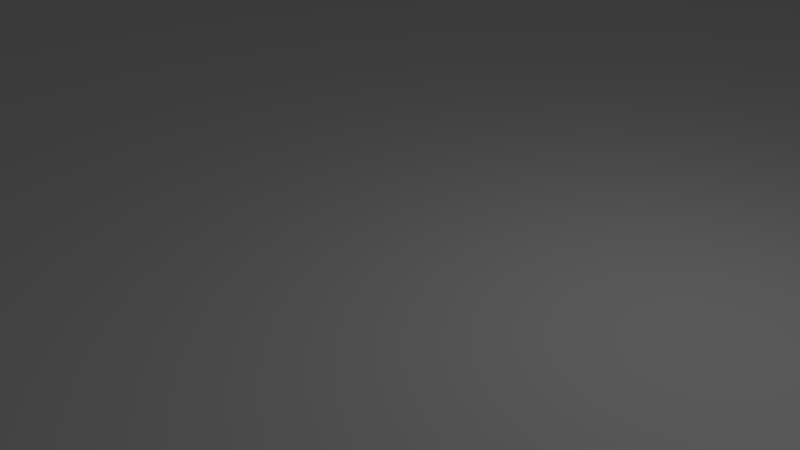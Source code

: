 # Source: untitled.blend  (saved by Blender 2.68.0; exported with 4.5.12 LTS)
import bpy
from mathutils import Matrix  # noqa: F401  (used for matrix-valued properties, if any)

bpy.ops.wm.read_factory_settings(use_empty=True)
scene = bpy.context.scene
scene.name = 'Scene'

# ---- collections
col_collection_1 = bpy.data.collections.new('Collection 1'); scene.collection.children.link(col_collection_1)

# ---- materials (node trees are filled in below, after node groups)
mat_material = bpy.data.materials.new('Material')
mat_material.alpha_threshold = 0.0
mat_material.use_transparent_shadow = False
mat_material.roughness = 0.5
mat_material.line_color = (0.0, 0.0, 0.0, 1.0)

# ---- material node trees

# ---- world
world_world = bpy.data.worlds.new('World'); scene.world = world_world
world_world.color = (0.05088, 0.05088, 0.05088)
world_world.use_sun_shadow = False
world_world.sun_shadow_jitter_overblur = 0.0
world_world.cycles.sampling_method = 'MANUAL'
world_world.cycles.sample_map_resolution = 256

# ---- cameras
cam_camera = bpy.data.cameras.new('Camera')
cam_camera.clip_end = 100.0
cam_camera.lens = 35.0
cam_camera.sensor_width = 32.0
cam_camera.sensor_height = 18.0
cam_camera.ortho_scale = 7.314
cam_camera.dof.focus_distance = 0.0
cam_camera.dof.aperture_fstop = 128.0

# ---- lights
light_lamp = bpy.data.lights.new('Lamp', 'POINT')
light_lamp.transmission_factor = 0.0
light_lamp.cutoff_distance = 30.0
light_lamp.energy = 100.0
light_lamp.shadow_buffer_clip_start = 1.001
light_lamp.shadow_soft_size = 0.1
light_lamp.shadow_maximum_resolution = 0.006
light_lamp.use_absolute_resolution = True
light_lamp.cycles.use_multiple_importance_sampling = False

# ---- meshes
me_cube = bpy.data.meshes.new('Cube')
me_cube.from_pydata([(1.0, 1.0, -1.0), (1.0, -1.0, -1.0), (-1.0, -1.0, -1.0), (-1.0, 1.0, -1.0), (1.0, 1.0, 1.0), (1.0, -1.0, 1.0), (-1.0, -1.0, 1.0), (-1.0, 1.0, 1.0)], [], [(0, 1, 2, 3), (4, 7, 6, 5), (0, 4, 5, 1), (1, 5, 6, 2), (2, 6, 7, 3), (4, 0, 3, 7)])
_uv = me_cube.uv_layers.new(name='UV coord')
_uv.uv.foreach_set('vector', [0.0, 0.0, 1.0, 0.0, 1.0, 1.0, 0.0, 1.0, 0.0, 0.0, 1.0, 0.0, 1.0, 1.0, 0.0, 1.0, 0.0, 0.0, 1.0, 0.0, 1.0, 1.0, 0.0, 1.0, 0.0, 0.0, 1.0, 0.0, 1.0, 1.0, 0.0, 1.0, 0.0, 0.0, 1.0, 0.0, 1.0, 1.0, 0.0, 1.0, 0.0, 0.0, 1.0, 0.0, 1.0, 1.0, 0.0, 1.0])
me_cube.materials.append(mat_material)
me_cube.use_remesh_preserve_volume = False
me_cube.use_remesh_preserve_attributes = False
me_cube.use_mirror_vertex_groups = False
me_cube.update()

# ---- objects
ob_cube = bpy.data.objects.new('Cube', me_cube)
ob_lamp = bpy.data.objects.new('Lamp', light_lamp)
ob_camera = bpy.data.objects.new('Camera', cam_camera)

# ---- transforms, parenting, visibility, modifiers, constraints
ob_cube.location = (0.0, 0.0, 0.0)
ob_cube.scale = (100.0, 100.0, 0.1)
ob_cube.lock_rotations_4d = False
ob_cube.empty_display_type = 'ARROWS'
ob_cube.lineart.crease_threshold = 0.0
ob_lamp.location = (4.076, 1.005, 5.904)
ob_lamp.rotation_euler = (0.6503, 0.05522, 1.866)
ob_lamp.lock_rotations_4d = False
ob_lamp.empty_display_type = 'ARROWS'
ob_lamp.color = (0.0, 0.0, 0.0, 0.0)
ob_lamp.lineart.crease_threshold = 0.0
ob_camera.location = (7.481, -6.508, 5.344)
ob_camera.rotation_euler = (1.109, 0.01082, 0.8149)
ob_camera.lock_rotations_4d = False
ob_camera.empty_display_type = 'ARROWS'
ob_camera.color = (0.0, 0.0, 0.0, 0.0)
ob_camera.display_type = 'WIRE'
ob_camera.lineart.crease_threshold = 0.0

# ---- collection membership
col_collection_1.objects.link(ob_cube)
col_collection_1.objects.link(ob_lamp)
col_collection_1.objects.link(ob_camera)

# ---- scene / render settings (as saved in the file)
scene.camera = ob_camera
scene.frame_start = 1; scene.frame_end = 250; scene.frame_set(1)
scene.render.engine = 'BLENDER_EEVEE_NEXT'
scene.render.image_settings.color_mode = 'RGB'
scene.render.image_settings.compression = 90
scene.render.resolution_percentage = 50
scene.render.dither_intensity = 0.0
scene.cycles.use_denoising = False
scene.cycles.samples = 10
scene.cycles.sampling_pattern = 'TABULATED_SOBOL'
scene.cycles.light_sampling_threshold = 0.0
scene.cycles.use_adaptive_sampling = False
scene.cycles.use_light_tree = False
scene.cycles.blur_glossy = 0.0
scene.cycles.volume_bounces = 1
scene.cycles.pixel_filter_type = 'GAUSSIAN'
scene.cycles.sample_clamp_indirect = 0.0
scene.view_settings.view_transform = 'Standard'
bpy.context.view_layer.update()
